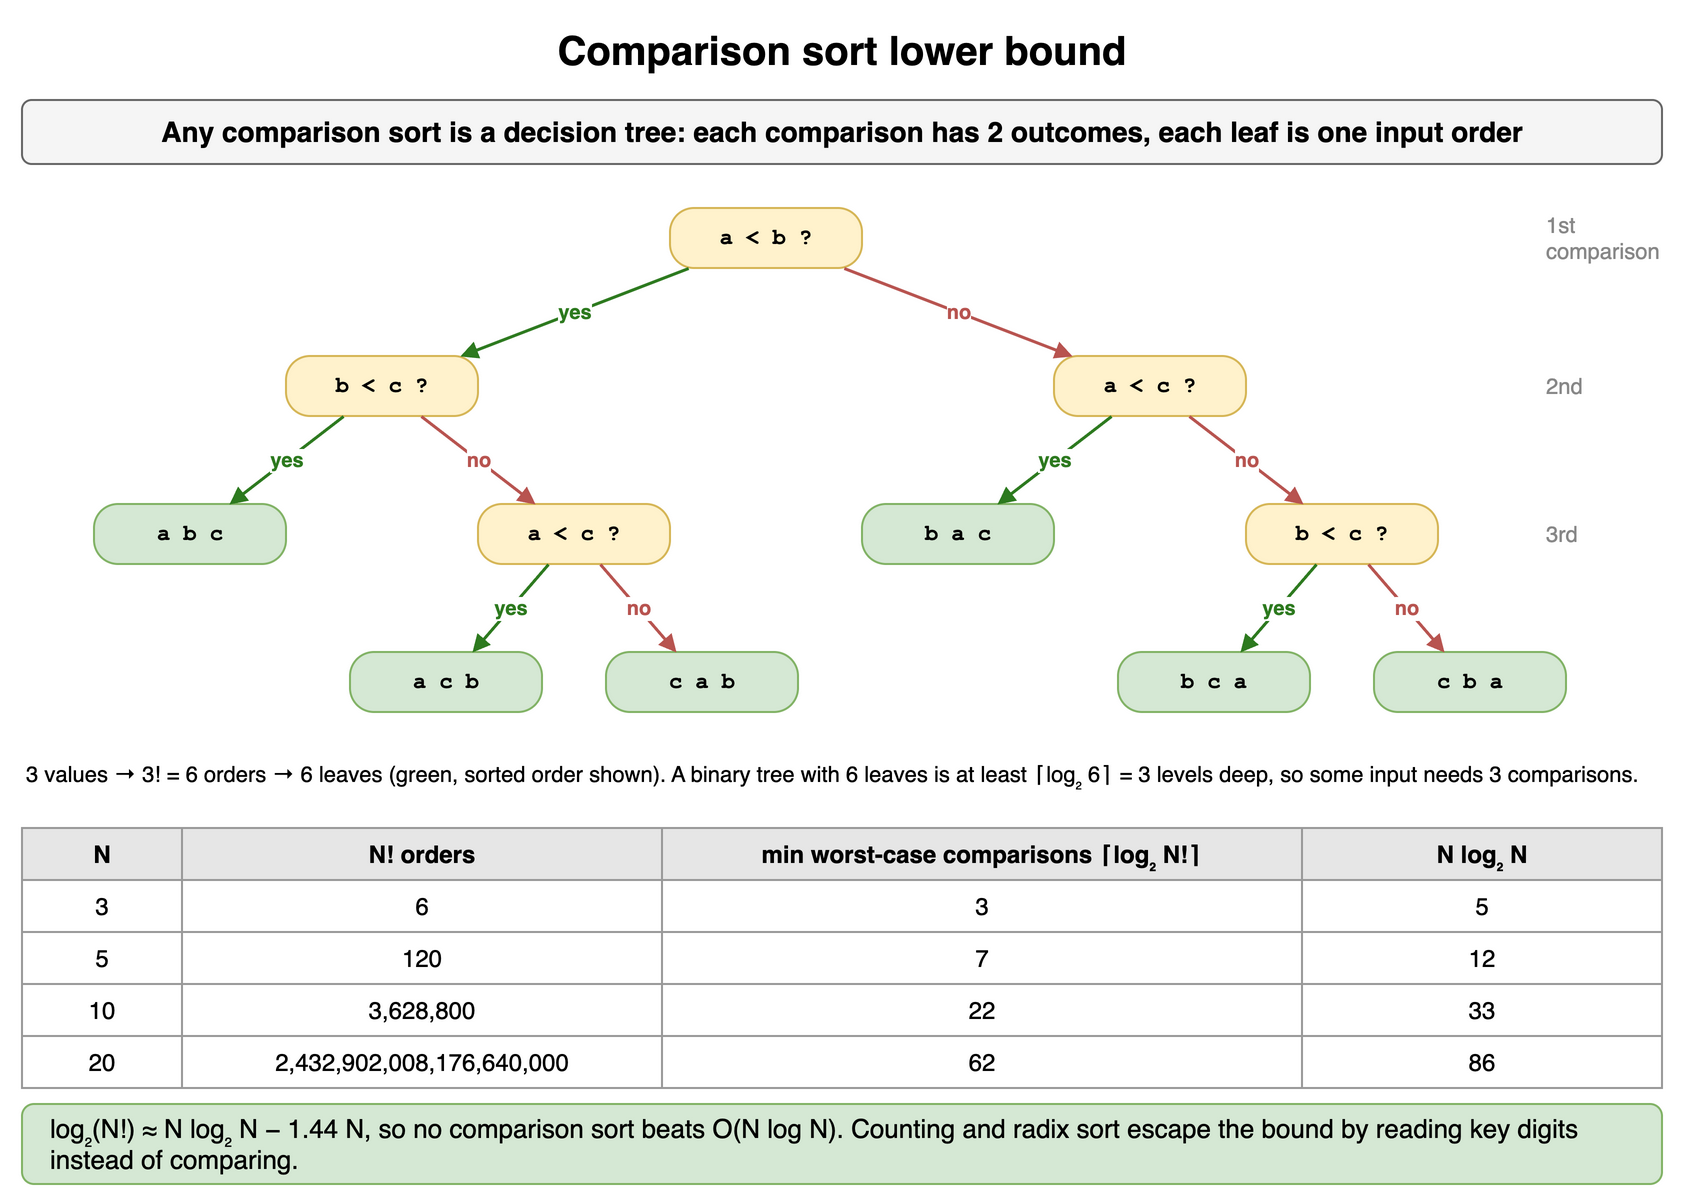

The diagram above was exported from draw.io. Its source (the exported page's mxGraphModel, read from the mxfile embedded in the PNG):
<mxGraphModel dx="900" dy="608" grid="1" gridSize="10" guides="1" tooltips="1" connect="1" arrows="1" fold="1" page="1" pageScale="1" pageWidth="900" pageHeight="608" math="0" shadow="0">
  <root>
    <mxCell id="0" />
    <mxCell id="1" parent="0" />
    <mxCell id="s111" value="Comparison sort lower bound" style="text;html=1;align=center;verticalAlign=middle;whiteSpace=wrap;fontSize=20;fontStyle=1;" vertex="1" parent="1">
      <mxGeometry x="40" y="10" width="820" height="30" as="geometry" />
    </mxCell>
    <mxCell id="s112" value="Any comparison sort is a decision tree: each comparison has 2 outcomes, each leaf is one input order" style="rounded=1;whiteSpace=wrap;html=1;fillColor=#f5f5f5;strokeColor=#666666;fontStyle=1;fontSize=14;" vertex="1" parent="1">
      <mxGeometry x="40" y="50" width="820" height="32" as="geometry" />
    </mxCell>
    <mxCell id="s113" value="a &lt; b ?" style="rounded=1;arcSize=40;whiteSpace=wrap;html=1;fontFamily=Courier New;fontStyle=1;fontSize=11;fillColor=#fff2cc;strokeColor=#d6b656;" vertex="1" parent="1">
      <mxGeometry x="364.0" y="104" width="96" height="30" as="geometry" />
    </mxCell>
    <mxCell id="s114" value="b &lt; c ?" style="rounded=1;arcSize=40;whiteSpace=wrap;html=1;fontFamily=Courier New;fontStyle=1;fontSize=11;fillColor=#fff2cc;strokeColor=#d6b656;" vertex="1" parent="1">
      <mxGeometry x="172.0" y="178" width="96" height="30" as="geometry" />
    </mxCell>
    <mxCell id="s115" value="a b c" style="rounded=1;arcSize=40;whiteSpace=wrap;html=1;fontFamily=Courier New;fontStyle=1;fontSize=11;fillColor=#d5e8d4;strokeColor=#82b366;" vertex="1" parent="1">
      <mxGeometry x="76.0" y="252" width="96" height="30" as="geometry" />
    </mxCell>
    <mxCell id="s116" value="a &lt; c ?" style="rounded=1;arcSize=40;whiteSpace=wrap;html=1;fontFamily=Courier New;fontStyle=1;fontSize=11;fillColor=#fff2cc;strokeColor=#d6b656;" vertex="1" parent="1">
      <mxGeometry x="268.0" y="252" width="96" height="30" as="geometry" />
    </mxCell>
    <mxCell id="s117" value="a c b" style="rounded=1;arcSize=40;whiteSpace=wrap;html=1;fontFamily=Courier New;fontStyle=1;fontSize=11;fillColor=#d5e8d4;strokeColor=#82b366;" vertex="1" parent="1">
      <mxGeometry x="204.0" y="326" width="96" height="30" as="geometry" />
    </mxCell>
    <mxCell id="s118" value="c a b" style="rounded=1;arcSize=40;whiteSpace=wrap;html=1;fontFamily=Courier New;fontStyle=1;fontSize=11;fillColor=#d5e8d4;strokeColor=#82b366;" vertex="1" parent="1">
      <mxGeometry x="332.0" y="326" width="96" height="30" as="geometry" />
    </mxCell>
    <mxCell id="s119" value="a &lt; c ?" style="rounded=1;arcSize=40;whiteSpace=wrap;html=1;fontFamily=Courier New;fontStyle=1;fontSize=11;fillColor=#fff2cc;strokeColor=#d6b656;" vertex="1" parent="1">
      <mxGeometry x="556.0" y="178" width="96" height="30" as="geometry" />
    </mxCell>
    <mxCell id="s1110" value="b a c" style="rounded=1;arcSize=40;whiteSpace=wrap;html=1;fontFamily=Courier New;fontStyle=1;fontSize=11;fillColor=#d5e8d4;strokeColor=#82b366;" vertex="1" parent="1">
      <mxGeometry x="460.0" y="252" width="96" height="30" as="geometry" />
    </mxCell>
    <mxCell id="s1111" value="b &lt; c ?" style="rounded=1;arcSize=40;whiteSpace=wrap;html=1;fontFamily=Courier New;fontStyle=1;fontSize=11;fillColor=#fff2cc;strokeColor=#d6b656;" vertex="1" parent="1">
      <mxGeometry x="652.0" y="252" width="96" height="30" as="geometry" />
    </mxCell>
    <mxCell id="s1112" value="b c a" style="rounded=1;arcSize=40;whiteSpace=wrap;html=1;fontFamily=Courier New;fontStyle=1;fontSize=11;fillColor=#d5e8d4;strokeColor=#82b366;" vertex="1" parent="1">
      <mxGeometry x="588.0" y="326" width="96" height="30" as="geometry" />
    </mxCell>
    <mxCell id="s1113" value="c b a" style="rounded=1;arcSize=40;whiteSpace=wrap;html=1;fontFamily=Courier New;fontStyle=1;fontSize=11;fillColor=#d5e8d4;strokeColor=#82b366;" vertex="1" parent="1">
      <mxGeometry x="716.0" y="326" width="96" height="30" as="geometry" />
    </mxCell>
    <mxCell id="s1114" value="yes" style="endArrow=block;endSize=5;html=1;strokeWidth=1.5;strokeColor=#2d7a1f;fontSize=10;fontColor=#2d7a1f;labelBackgroundColor=#ffffff;fontStyle=1;" edge="1" parent="1" source="s114" target="s115">
      <mxGeometry relative="1" as="geometry" />
    </mxCell>
    <mxCell id="s1115" value="yes" style="endArrow=block;endSize=5;html=1;strokeWidth=1.5;strokeColor=#2d7a1f;fontSize=10;fontColor=#2d7a1f;labelBackgroundColor=#ffffff;fontStyle=1;" edge="1" parent="1" source="s116" target="s117">
      <mxGeometry relative="1" as="geometry" />
    </mxCell>
    <mxCell id="s1116" value="no" style="endArrow=block;endSize=5;html=1;strokeWidth=1.5;strokeColor=#b85450;fontSize=10;fontColor=#b85450;labelBackgroundColor=#ffffff;fontStyle=1;" edge="1" parent="1" source="s116" target="s118">
      <mxGeometry relative="1" as="geometry" />
    </mxCell>
    <mxCell id="s1117" value="no" style="endArrow=block;endSize=5;html=1;strokeWidth=1.5;strokeColor=#b85450;fontSize=10;fontColor=#b85450;labelBackgroundColor=#ffffff;fontStyle=1;" edge="1" parent="1" source="s114" target="s116">
      <mxGeometry relative="1" as="geometry" />
    </mxCell>
    <mxCell id="s1118" value="yes" style="endArrow=block;endSize=5;html=1;strokeWidth=1.5;strokeColor=#2d7a1f;fontSize=10;fontColor=#2d7a1f;labelBackgroundColor=#ffffff;fontStyle=1;" edge="1" parent="1" source="s113" target="s114">
      <mxGeometry relative="1" as="geometry" />
    </mxCell>
    <mxCell id="s1119" value="yes" style="endArrow=block;endSize=5;html=1;strokeWidth=1.5;strokeColor=#2d7a1f;fontSize=10;fontColor=#2d7a1f;labelBackgroundColor=#ffffff;fontStyle=1;" edge="1" parent="1" source="s119" target="s1110">
      <mxGeometry relative="1" as="geometry" />
    </mxCell>
    <mxCell id="s1120" value="yes" style="endArrow=block;endSize=5;html=1;strokeWidth=1.5;strokeColor=#2d7a1f;fontSize=10;fontColor=#2d7a1f;labelBackgroundColor=#ffffff;fontStyle=1;" edge="1" parent="1" source="s1111" target="s1112">
      <mxGeometry relative="1" as="geometry" />
    </mxCell>
    <mxCell id="s1121" value="no" style="endArrow=block;endSize=5;html=1;strokeWidth=1.5;strokeColor=#b85450;fontSize=10;fontColor=#b85450;labelBackgroundColor=#ffffff;fontStyle=1;" edge="1" parent="1" source="s1111" target="s1113">
      <mxGeometry relative="1" as="geometry" />
    </mxCell>
    <mxCell id="s1122" value="no" style="endArrow=block;endSize=5;html=1;strokeWidth=1.5;strokeColor=#b85450;fontSize=10;fontColor=#b85450;labelBackgroundColor=#ffffff;fontStyle=1;" edge="1" parent="1" source="s119" target="s1111">
      <mxGeometry relative="1" as="geometry" />
    </mxCell>
    <mxCell id="s1123" value="no" style="endArrow=block;endSize=5;html=1;strokeWidth=1.5;strokeColor=#b85450;fontSize=10;fontColor=#b85450;labelBackgroundColor=#ffffff;fontStyle=1;" edge="1" parent="1" source="s113" target="s119">
      <mxGeometry relative="1" as="geometry" />
    </mxCell>
    <mxCell id="s1124" value="1st comparison" style="text;html=1;whiteSpace=wrap;fontSize=11;verticalAlign=middle;fontColor=#888888;" vertex="1" parent="1">
      <mxGeometry x="800" y="104" width="70" height="30" as="geometry" />
    </mxCell>
    <mxCell id="s1125" value="2nd" style="text;html=1;whiteSpace=wrap;fontSize=11;verticalAlign=middle;fontColor=#888888;" vertex="1" parent="1">
      <mxGeometry x="800" y="178" width="70" height="30" as="geometry" />
    </mxCell>
    <mxCell id="s1126" value="3rd" style="text;html=1;whiteSpace=wrap;fontSize=11;verticalAlign=middle;fontColor=#888888;" vertex="1" parent="1">
      <mxGeometry x="800" y="252" width="70" height="30" as="geometry" />
    </mxCell>
    <mxCell id="s1127" value="3 values → 3! = 6 orders → 6 leaves (green, sorted order shown). A binary tree with 6 leaves is at least ⌈log₂ 6⌉ = 3 levels deep, so some input needs 3 comparisons." style="text;html=1;whiteSpace=wrap;fontSize=11;align=left;" vertex="1" parent="1">
      <mxGeometry x="40" y="374" width="820" height="34" as="geometry" />
    </mxCell>
    <mxCell id="s1128" value="N" style="whiteSpace=wrap;html=1;fillColor=#e6e6e6;strokeColor=#999999;fontStyle=1;fontSize=12;" vertex="1" parent="1">
      <mxGeometry x="40" y="414" width="80" height="26" as="geometry" />
    </mxCell>
    <mxCell id="s1129" value="N! orders" style="whiteSpace=wrap;html=1;fillColor=#e6e6e6;strokeColor=#999999;fontStyle=1;fontSize=12;" vertex="1" parent="1">
      <mxGeometry x="120" y="414" width="240" height="26" as="geometry" />
    </mxCell>
    <mxCell id="s1130" value="min worst-case comparisons ⌈log₂ N!⌉" style="whiteSpace=wrap;html=1;fillColor=#e6e6e6;strokeColor=#999999;fontStyle=1;fontSize=12;" vertex="1" parent="1">
      <mxGeometry x="360" y="414" width="320" height="26" as="geometry" />
    </mxCell>
    <mxCell id="s1131" value="N log₂ N" style="whiteSpace=wrap;html=1;fillColor=#e6e6e6;strokeColor=#999999;fontStyle=1;fontSize=12;" vertex="1" parent="1">
      <mxGeometry x="680" y="414" width="180" height="26" as="geometry" />
    </mxCell>
    <mxCell id="s1132" value="3" style="whiteSpace=wrap;html=1;strokeColor=#999999;fontSize=12;fillColor=#ffffff;" vertex="1" parent="1">
      <mxGeometry x="40" y="440" width="80" height="26" as="geometry" />
    </mxCell>
    <mxCell id="s1133" value="6" style="whiteSpace=wrap;html=1;strokeColor=#999999;fontSize=12;fillColor=#ffffff;" vertex="1" parent="1">
      <mxGeometry x="120" y="440" width="240" height="26" as="geometry" />
    </mxCell>
    <mxCell id="s1134" value="3" style="whiteSpace=wrap;html=1;strokeColor=#999999;fontSize=12;fillColor=#ffffff;" vertex="1" parent="1">
      <mxGeometry x="360" y="440" width="320" height="26" as="geometry" />
    </mxCell>
    <mxCell id="s1135" value="5" style="whiteSpace=wrap;html=1;strokeColor=#999999;fontSize=12;fillColor=#ffffff;" vertex="1" parent="1">
      <mxGeometry x="680" y="440" width="180" height="26" as="geometry" />
    </mxCell>
    <mxCell id="s1136" value="5" style="whiteSpace=wrap;html=1;strokeColor=#999999;fontSize=12;fillColor=#ffffff;" vertex="1" parent="1">
      <mxGeometry x="40" y="466" width="80" height="26" as="geometry" />
    </mxCell>
    <mxCell id="s1137" value="120" style="whiteSpace=wrap;html=1;strokeColor=#999999;fontSize=12;fillColor=#ffffff;" vertex="1" parent="1">
      <mxGeometry x="120" y="466" width="240" height="26" as="geometry" />
    </mxCell>
    <mxCell id="s1138" value="7" style="whiteSpace=wrap;html=1;strokeColor=#999999;fontSize=12;fillColor=#ffffff;" vertex="1" parent="1">
      <mxGeometry x="360" y="466" width="320" height="26" as="geometry" />
    </mxCell>
    <mxCell id="s1139" value="12" style="whiteSpace=wrap;html=1;strokeColor=#999999;fontSize=12;fillColor=#ffffff;" vertex="1" parent="1">
      <mxGeometry x="680" y="466" width="180" height="26" as="geometry" />
    </mxCell>
    <mxCell id="s1140" value="10" style="whiteSpace=wrap;html=1;strokeColor=#999999;fontSize=12;fillColor=#ffffff;" vertex="1" parent="1">
      <mxGeometry x="40" y="492" width="80" height="26" as="geometry" />
    </mxCell>
    <mxCell id="s1141" value="3,628,800" style="whiteSpace=wrap;html=1;strokeColor=#999999;fontSize=12;fillColor=#ffffff;" vertex="1" parent="1">
      <mxGeometry x="120" y="492" width="240" height="26" as="geometry" />
    </mxCell>
    <mxCell id="s1142" value="22" style="whiteSpace=wrap;html=1;strokeColor=#999999;fontSize=12;fillColor=#ffffff;" vertex="1" parent="1">
      <mxGeometry x="360" y="492" width="320" height="26" as="geometry" />
    </mxCell>
    <mxCell id="s1143" value="33" style="whiteSpace=wrap;html=1;strokeColor=#999999;fontSize=12;fillColor=#ffffff;" vertex="1" parent="1">
      <mxGeometry x="680" y="492" width="180" height="26" as="geometry" />
    </mxCell>
    <mxCell id="s1144" value="20" style="whiteSpace=wrap;html=1;strokeColor=#999999;fontSize=12;fillColor=#ffffff;" vertex="1" parent="1">
      <mxGeometry x="40" y="518" width="80" height="26" as="geometry" />
    </mxCell>
    <mxCell id="s1145" value="2,432,902,008,176,640,000" style="whiteSpace=wrap;html=1;strokeColor=#999999;fontSize=12;fillColor=#ffffff;" vertex="1" parent="1">
      <mxGeometry x="120" y="518" width="240" height="26" as="geometry" />
    </mxCell>
    <mxCell id="s1146" value="62" style="whiteSpace=wrap;html=1;strokeColor=#999999;fontSize=12;fillColor=#ffffff;" vertex="1" parent="1">
      <mxGeometry x="360" y="518" width="320" height="26" as="geometry" />
    </mxCell>
    <mxCell id="s1147" value="86" style="whiteSpace=wrap;html=1;strokeColor=#999999;fontSize=12;fillColor=#ffffff;" vertex="1" parent="1">
      <mxGeometry x="680" y="518" width="180" height="26" as="geometry" />
    </mxCell>
    <mxCell id="s1148" value="log₂(N!) ≈ N log₂ N − 1.44 N, so no comparison sort beats O(N log N). Counting and radix sort escape the bound by reading key digits instead of comparing." style="rounded=1;whiteSpace=wrap;html=1;fillColor=#d5e8d4;strokeColor=#82b366;fontSize=13;align=left;spacingLeft=12;" vertex="1" parent="1">
      <mxGeometry x="40" y="552" width="820" height="40" as="geometry" />
    </mxCell>
  </root>
</mxGraphModel>